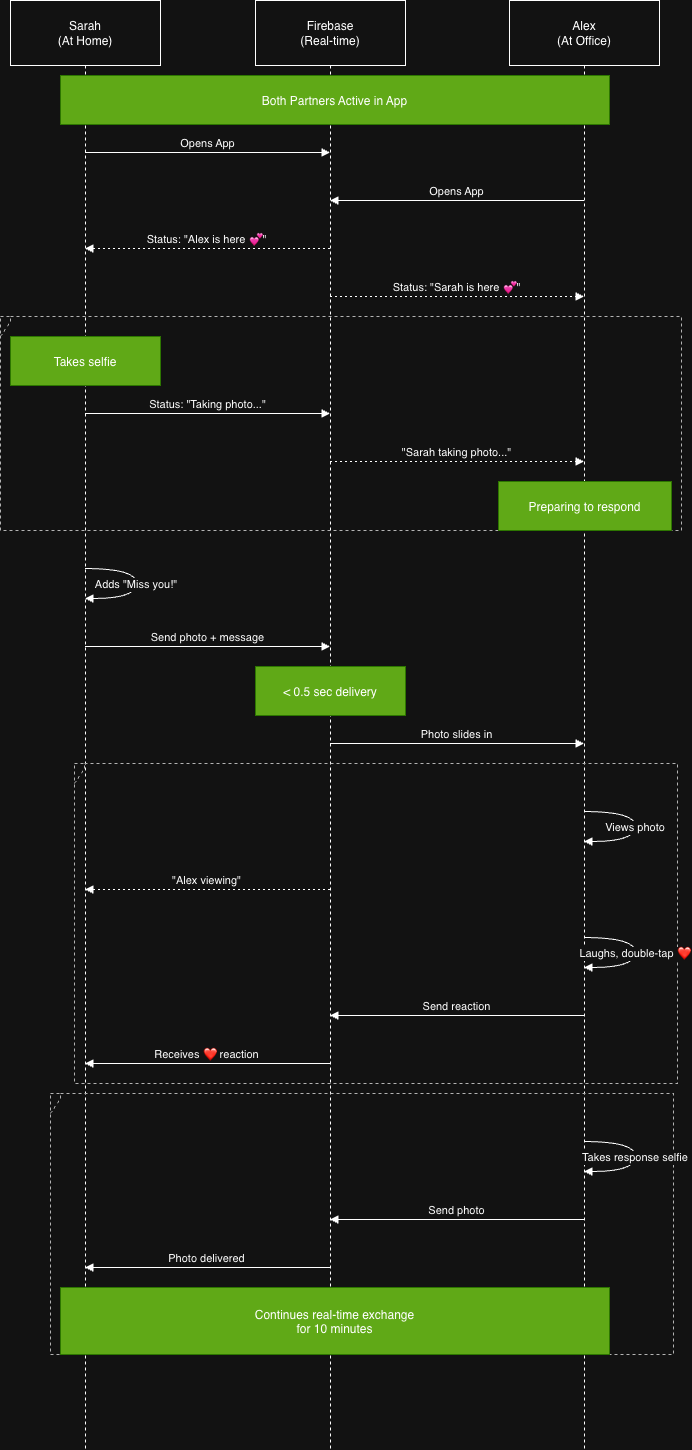

The diagram above was exported from draw.io. Its source (the exported page's mxGraphModel, read from the mxfile embedded in the PNG):
<mxGraphModel dx="918" dy="715" grid="1" gridSize="10" guides="1" tooltips="1" connect="1" arrows="1" fold="1" page="1" pageScale="1" pageWidth="850" pageHeight="1100" math="0" shadow="0">
  <root>
    <mxCell id="0" />
    <mxCell id="1" parent="0" />
    <mxCell id="-TuB1aKcCHrgEnty1BCb-1" value="Sarah&#10;(At Home)" style="shape=umlLifeline;perimeter=lifelinePerimeter;whiteSpace=wrap;container=1;dropTarget=0;collapsible=0;recursiveResize=0;outlineConnect=0;portConstraint=eastwest;newEdgeStyle={&quot;edgeStyle&quot;:&quot;elbowEdgeStyle&quot;,&quot;elbow&quot;:&quot;vertical&quot;,&quot;curved&quot;:0,&quot;rounded&quot;:0};size=65;" parent="1" vertex="1">
      <mxGeometry x="30" y="20" width="150" height="1449" as="geometry" />
    </mxCell>
    <mxCell id="-TuB1aKcCHrgEnty1BCb-2" value="Firebase&#10;(Real-time)" style="shape=umlLifeline;perimeter=lifelinePerimeter;whiteSpace=wrap;container=1;dropTarget=0;collapsible=0;recursiveResize=0;outlineConnect=0;portConstraint=eastwest;newEdgeStyle={&quot;edgeStyle&quot;:&quot;elbowEdgeStyle&quot;,&quot;elbow&quot;:&quot;vertical&quot;,&quot;curved&quot;:0,&quot;rounded&quot;:0};size=65;" parent="1" vertex="1">
      <mxGeometry x="275" y="20" width="150" height="1449" as="geometry" />
    </mxCell>
    <mxCell id="-TuB1aKcCHrgEnty1BCb-3" value="Alex&#10;(At Office)" style="shape=umlLifeline;perimeter=lifelinePerimeter;whiteSpace=wrap;container=1;dropTarget=0;collapsible=0;recursiveResize=0;outlineConnect=0;portConstraint=eastwest;newEdgeStyle={&quot;edgeStyle&quot;:&quot;elbowEdgeStyle&quot;,&quot;elbow&quot;:&quot;vertical&quot;,&quot;curved&quot;:0,&quot;rounded&quot;:0};size=65;" parent="1" vertex="1">
      <mxGeometry x="529" y="20" width="150" height="1449" as="geometry" />
    </mxCell>
    <mxCell id="-TuB1aKcCHrgEnty1BCb-4" value="" style="shape=umlFrame;dashed=1;pointerEvents=0;dropTarget=0;strokeColor=#B3B3B3;height=20;width=0" parent="1" vertex="1">
      <mxGeometry x="20" y="336" width="681" height="214" as="geometry" />
    </mxCell>
    <mxCell id="-TuB1aKcCHrgEnty1BCb-5" value="" style="text;strokeColor=none;fillColor=none;align=center;verticalAlign=middle;whiteSpace=wrap;" parent="-TuB1aKcCHrgEnty1BCb-4" vertex="1">
      <mxGeometry width="681" height="20" as="geometry" />
    </mxCell>
    <mxCell id="-TuB1aKcCHrgEnty1BCb-6" value="" style="shape=umlFrame;dashed=1;pointerEvents=0;dropTarget=0;strokeColor=#B3B3B3;height=20;width=0" parent="1" vertex="1">
      <mxGeometry x="94" y="783" width="603" height="320" as="geometry" />
    </mxCell>
    <mxCell id="-TuB1aKcCHrgEnty1BCb-7" value="" style="text;strokeColor=none;fillColor=none;align=center;verticalAlign=middle;whiteSpace=wrap;" parent="-TuB1aKcCHrgEnty1BCb-6" vertex="1">
      <mxGeometry width="603" height="20" as="geometry" />
    </mxCell>
    <mxCell id="-TuB1aKcCHrgEnty1BCb-8" value="" style="shape=umlFrame;dashed=1;pointerEvents=0;dropTarget=0;strokeColor=#B3B3B3;height=20;width=0" parent="1" vertex="1">
      <mxGeometry x="70" y="1113" width="623" height="261" as="geometry" />
    </mxCell>
    <mxCell id="-TuB1aKcCHrgEnty1BCb-9" value="" style="text;strokeColor=none;fillColor=none;align=center;verticalAlign=middle;whiteSpace=wrap;" parent="-TuB1aKcCHrgEnty1BCb-8" vertex="1">
      <mxGeometry width="623" height="20" as="geometry" />
    </mxCell>
    <mxCell id="-TuB1aKcCHrgEnty1BCb-10" value="Opens App" style="verticalAlign=bottom;edgeStyle=elbowEdgeStyle;elbow=vertical;curved=0;rounded=0;endArrow=block;" parent="1" source="-TuB1aKcCHrgEnty1BCb-1" target="-TuB1aKcCHrgEnty1BCb-2" edge="1">
      <mxGeometry relative="1" as="geometry">
        <Array as="points">
          <mxPoint x="236" y="172" />
        </Array>
      </mxGeometry>
    </mxCell>
    <mxCell id="-TuB1aKcCHrgEnty1BCb-11" value="Opens App" style="verticalAlign=bottom;edgeStyle=elbowEdgeStyle;elbow=vertical;curved=0;rounded=0;endArrow=block;" parent="1" source="-TuB1aKcCHrgEnty1BCb-3" target="-TuB1aKcCHrgEnty1BCb-2" edge="1">
      <mxGeometry relative="1" as="geometry">
        <Array as="points">
          <mxPoint x="489" y="220" />
        </Array>
      </mxGeometry>
    </mxCell>
    <mxCell id="-TuB1aKcCHrgEnty1BCb-12" value="Status: &quot;Alex is here 💕&quot;" style="verticalAlign=bottom;edgeStyle=elbowEdgeStyle;elbow=vertical;curved=0;rounded=0;dashed=1;dashPattern=2 3;endArrow=block;" parent="1" source="-TuB1aKcCHrgEnty1BCb-2" target="-TuB1aKcCHrgEnty1BCb-1" edge="1">
      <mxGeometry relative="1" as="geometry">
        <Array as="points">
          <mxPoint x="239" y="268" />
        </Array>
      </mxGeometry>
    </mxCell>
    <mxCell id="-TuB1aKcCHrgEnty1BCb-13" value="Status: &quot;Sarah is here 💕&quot;" style="verticalAlign=bottom;edgeStyle=elbowEdgeStyle;elbow=vertical;curved=0;rounded=0;dashed=1;dashPattern=2 3;endArrow=block;" parent="1" source="-TuB1aKcCHrgEnty1BCb-2" target="-TuB1aKcCHrgEnty1BCb-3" edge="1">
      <mxGeometry relative="1" as="geometry">
        <Array as="points">
          <mxPoint x="486" y="316" />
        </Array>
      </mxGeometry>
    </mxCell>
    <mxCell id="-TuB1aKcCHrgEnty1BCb-14" value="Status: &quot;Taking photo...&quot;" style="verticalAlign=bottom;edgeStyle=elbowEdgeStyle;elbow=vertical;curved=0;rounded=0;endArrow=block;" parent="1" source="-TuB1aKcCHrgEnty1BCb-1" target="-TuB1aKcCHrgEnty1BCb-2" edge="1">
      <mxGeometry relative="1" as="geometry">
        <Array as="points">
          <mxPoint x="236" y="433" />
        </Array>
      </mxGeometry>
    </mxCell>
    <mxCell id="-TuB1aKcCHrgEnty1BCb-15" value="&quot;Sarah taking photo...&quot;" style="verticalAlign=bottom;edgeStyle=elbowEdgeStyle;elbow=vertical;curved=0;rounded=0;dashed=1;dashPattern=2 3;endArrow=block;" parent="1" source="-TuB1aKcCHrgEnty1BCb-2" target="-TuB1aKcCHrgEnty1BCb-3" edge="1">
      <mxGeometry relative="1" as="geometry">
        <Array as="points">
          <mxPoint x="486" y="481" />
        </Array>
      </mxGeometry>
    </mxCell>
    <mxCell id="-TuB1aKcCHrgEnty1BCb-16" value="Adds &quot;Miss you!&quot;" style="curved=1;endArrow=block;rounded=0;" parent="1" source="-TuB1aKcCHrgEnty1BCb-1" target="-TuB1aKcCHrgEnty1BCb-1" edge="1">
      <mxGeometry relative="1" as="geometry">
        <Array as="points">
          <mxPoint x="156" y="588" />
          <mxPoint x="156" y="618" />
        </Array>
      </mxGeometry>
    </mxCell>
    <mxCell id="-TuB1aKcCHrgEnty1BCb-17" value="Send photo + message" style="verticalAlign=bottom;edgeStyle=elbowEdgeStyle;elbow=vertical;curved=0;rounded=0;endArrow=block;" parent="1" source="-TuB1aKcCHrgEnty1BCb-1" target="-TuB1aKcCHrgEnty1BCb-2" edge="1">
      <mxGeometry relative="1" as="geometry">
        <Array as="points">
          <mxPoint x="236" y="666" />
        </Array>
      </mxGeometry>
    </mxCell>
    <mxCell id="-TuB1aKcCHrgEnty1BCb-18" value="Photo slides in" style="verticalAlign=bottom;edgeStyle=elbowEdgeStyle;elbow=vertical;curved=0;rounded=0;endArrow=block;" parent="1" source="-TuB1aKcCHrgEnty1BCb-2" target="-TuB1aKcCHrgEnty1BCb-3" edge="1">
      <mxGeometry relative="1" as="geometry">
        <Array as="points">
          <mxPoint x="486" y="763" />
        </Array>
      </mxGeometry>
    </mxCell>
    <mxCell id="-TuB1aKcCHrgEnty1BCb-19" value="Views photo" style="curved=1;endArrow=block;rounded=0;" parent="1" source="-TuB1aKcCHrgEnty1BCb-3" target="-TuB1aKcCHrgEnty1BCb-3" edge="1">
      <mxGeometry relative="1" as="geometry">
        <Array as="points">
          <mxPoint x="655" y="831" />
          <mxPoint x="655" y="861" />
        </Array>
      </mxGeometry>
    </mxCell>
    <mxCell id="-TuB1aKcCHrgEnty1BCb-20" value="&quot;Alex viewing&quot;" style="verticalAlign=bottom;edgeStyle=elbowEdgeStyle;elbow=vertical;curved=0;rounded=0;dashed=1;dashPattern=2 3;endArrow=block;" parent="1" source="-TuB1aKcCHrgEnty1BCb-2" target="-TuB1aKcCHrgEnty1BCb-1" edge="1">
      <mxGeometry relative="1" as="geometry">
        <Array as="points">
          <mxPoint x="239" y="909" />
        </Array>
      </mxGeometry>
    </mxCell>
    <mxCell id="-TuB1aKcCHrgEnty1BCb-21" value="Laughs, double-tap ❤" style="curved=1;endArrow=block;rounded=0;" parent="1" source="-TuB1aKcCHrgEnty1BCb-3" target="-TuB1aKcCHrgEnty1BCb-3" edge="1">
      <mxGeometry relative="1" as="geometry">
        <Array as="points">
          <mxPoint x="655" y="957" />
          <mxPoint x="655" y="987" />
        </Array>
      </mxGeometry>
    </mxCell>
    <mxCell id="-TuB1aKcCHrgEnty1BCb-22" value="Send reaction" style="verticalAlign=bottom;edgeStyle=elbowEdgeStyle;elbow=vertical;curved=0;rounded=0;endArrow=block;" parent="1" source="-TuB1aKcCHrgEnty1BCb-3" target="-TuB1aKcCHrgEnty1BCb-2" edge="1">
      <mxGeometry relative="1" as="geometry">
        <Array as="points">
          <mxPoint x="489" y="1035" />
        </Array>
      </mxGeometry>
    </mxCell>
    <mxCell id="-TuB1aKcCHrgEnty1BCb-23" value="Receives ❤ reaction" style="verticalAlign=bottom;edgeStyle=elbowEdgeStyle;elbow=vertical;curved=0;rounded=0;endArrow=block;" parent="1" source="-TuB1aKcCHrgEnty1BCb-2" target="-TuB1aKcCHrgEnty1BCb-1" edge="1">
      <mxGeometry relative="1" as="geometry">
        <Array as="points">
          <mxPoint x="239" y="1083" />
        </Array>
      </mxGeometry>
    </mxCell>
    <mxCell id="-TuB1aKcCHrgEnty1BCb-24" value="Takes response selfie" style="curved=1;endArrow=block;rounded=0;" parent="1" source="-TuB1aKcCHrgEnty1BCb-3" target="-TuB1aKcCHrgEnty1BCb-3" edge="1">
      <mxGeometry relative="1" as="geometry">
        <Array as="points">
          <mxPoint x="655" y="1161" />
          <mxPoint x="655" y="1191" />
        </Array>
      </mxGeometry>
    </mxCell>
    <mxCell id="-TuB1aKcCHrgEnty1BCb-25" value="Send photo" style="verticalAlign=bottom;edgeStyle=elbowEdgeStyle;elbow=vertical;curved=0;rounded=0;endArrow=block;" parent="1" source="-TuB1aKcCHrgEnty1BCb-3" target="-TuB1aKcCHrgEnty1BCb-2" edge="1">
      <mxGeometry relative="1" as="geometry">
        <Array as="points">
          <mxPoint x="489" y="1239" />
        </Array>
      </mxGeometry>
    </mxCell>
    <mxCell id="-TuB1aKcCHrgEnty1BCb-26" value="Photo delivered" style="verticalAlign=bottom;edgeStyle=elbowEdgeStyle;elbow=vertical;curved=0;rounded=0;endArrow=block;" parent="1" source="-TuB1aKcCHrgEnty1BCb-2" target="-TuB1aKcCHrgEnty1BCb-1" edge="1">
      <mxGeometry relative="1" as="geometry">
        <Array as="points">
          <mxPoint x="239" y="1287" />
        </Array>
      </mxGeometry>
    </mxCell>
    <mxCell id="-TuB1aKcCHrgEnty1BCb-27" value="Both Partners Active in App" style="fillColor=#60a917;strokeColor=#2D7600;fontColor=#ffffff;" parent="1" vertex="1">
      <mxGeometry x="80" y="95" width="549" height="49" as="geometry" />
    </mxCell>
    <mxCell id="-TuB1aKcCHrgEnty1BCb-28" value="Takes selfie" style="fillColor=#60a917;strokeColor=#2D7600;fontColor=#ffffff;" parent="1" vertex="1">
      <mxGeometry x="30" y="356" width="150" height="49" as="geometry" />
    </mxCell>
    <mxCell id="-TuB1aKcCHrgEnty1BCb-29" value="Preparing to respond" style="fillColor=#60a917;strokeColor=#2D7600;fontColor=#ffffff;" parent="1" vertex="1">
      <mxGeometry x="518" y="501" width="173" height="49" as="geometry" />
    </mxCell>
    <mxCell id="-TuB1aKcCHrgEnty1BCb-30" value="&lt; 0.5 sec delivery" style="fillColor=#60a917;strokeColor=#2D7600;fontColor=#ffffff;" parent="1" vertex="1">
      <mxGeometry x="275" y="686" width="150" height="49" as="geometry" />
    </mxCell>
    <mxCell id="-TuB1aKcCHrgEnty1BCb-31" value="Continues real-time exchange&#10;for 10 minutes" style="fillColor=#60a917;strokeColor=#2D7600;fontColor=#ffffff;" parent="1" vertex="1">
      <mxGeometry x="80" y="1307" width="549" height="67" as="geometry" />
    </mxCell>
  </root>
</mxGraphModel>